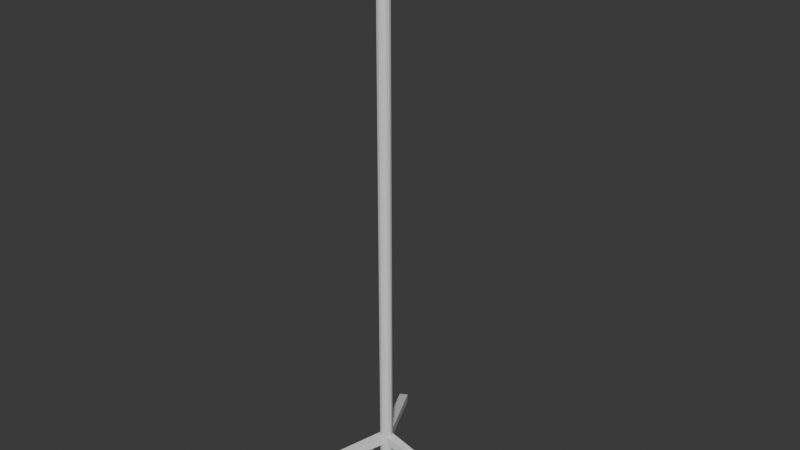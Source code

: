 # Source: iv_stand.blend  (saved by Blender 5.3.31; exported with 4.5.12 LTS)
import bpy
from mathutils import Matrix  # noqa: F401  (used for matrix-valued properties, if any)

bpy.ops.wm.read_factory_settings(use_empty=True)
scene = bpy.context.scene
scene.name = 'Scene'

# ---- materials (node trees are filled in below, after node groups)
mat_blockout_grey = bpy.data.materials.new('Blockout grey')
mat_blockout_grey.diffuse_color = (0.68, 0.68, 0.68, 1.0)
mat_blockout_grey.roughness = 1.0

# ---- material node trees
mat_blockout_grey.use_nodes = True; mat_blockout_grey.node_tree.nodes.clear()
_N = mat_blockout_grey.node_tree.nodes; _L = mat_blockout_grey.node_tree.links
n0 = _N.new('ShaderNodeBsdfPrincipled'); n0.name = 'Principled BSDF'; n0.location = (-200, 100)
n0.inputs[10].default_value = 0.005
n1 = _N.new('ShaderNodeOutputMaterial'); n1.name = 'Material Output'; n1.location = (200, 100)
_L.new(n0.outputs[0], n1.inputs[0])
n1.is_active_output = True

# ---- world
world_neutral = bpy.data.worlds.new('Neutral'); scene.world = world_neutral
world_neutral.use_nodes = True; world_neutral.node_tree.nodes.clear()
_N = world_neutral.node_tree.nodes; _L = world_neutral.node_tree.links
n0 = _N.new('ShaderNodeBackground'); n0.name = 'Background'; n0.location = (-200, 100)
n0.inputs[0].default_value = (0.05, 0.05, 0.05, 1.0)
n1 = _N.new('ShaderNodeOutputWorld'); n1.name = 'World Output'; n1.location = (200, 100)
_L.new(n0.outputs[0], n1.inputs[0])
n1.is_active_output = True
world_neutral.color = (0.12, 0.12, 0.12)

# ---- meshes
me_iv_stand_mesh = bpy.data.meshes.new('iv_stand_mesh')
me_iv_stand_mesh.from_pydata([(-0.05161, 0.018, 0.0), (-0.05161, 0.018, 1.5), (-0.04261, 0.01559, 0.0), (-0.04261, 0.01559, 1.5), (-0.03602, 0.009, 0.0), (-0.03602, 0.009, 1.5), (-0.03361, -2.98e-08, 0.0), (-0.03361, -2.98e-08, 1.5), (-0.03602, -0.009, 0.0), (-0.03602, -0.009, 1.5), (-0.04261, -0.01559, 0.0), (-0.04261, -0.01559, 1.5), (-0.05161, -0.018, 0.0), (-0.05161, -0.018, 1.5), (-0.06061, -0.01559, 0.0), (-0.06061, -0.01559, 1.5), (-0.0672, -0.009, 0.0), (-0.0672, -0.009, 1.5), (-0.06961, -2.98e-08, 0.0), (-0.06961, -2.98e-08, 1.5), (-0.0672, 0.009, 0.0), (-0.0672, 0.009, 1.5), (-0.06061, 0.01559, 0.0), (-0.06061, 0.01559, 1.5), (-0.05483, -0.0125, 0.08792), (0.2452, -0.0125, 0.007922), (-0.04839, -0.0125, 0.1121), (0.2516, -0.0125, 0.03208), (-0.05483, 0.0125, 0.08792), (0.2452, 0.0125, 0.007922), (-0.04839, 0.0125, 0.1121), (0.2516, 0.0125, 0.03208), (-0.03917, 0.003461, 0.08792), (-0.1892, 0.2633, 0.007922), (-0.0424, 0.009039, 0.1121), (-0.1924, 0.2688, 0.03208), (-0.06083, -0.009039, 0.08792), (-0.2108, 0.2508, 0.007922), (-0.06405, -0.003461, 0.1121), (-0.214, 0.2563, 0.03208), (-0.06083, 0.009039, 0.08792), (-0.2108, -0.2508, 0.007922), (-0.06405, 0.003461, 0.1121), (-0.214, -0.2563, 0.03208), (-0.03917, -0.003461, 0.08792), (-0.1892, -0.2633, 0.007922), (-0.0424, -0.009039, 0.1121), (-0.1924, -0.2688, 0.03208), (-0.2516, -0.0075, 1.592), (0.1484, -0.0075, 1.592), (-0.2516, -0.0075, 1.608), (0.1484, -0.0075, 1.608), (-0.2516, 0.0075, 1.592), (0.1484, 0.0075, 1.592), (-0.2516, 0.0075, 1.608), (0.1484, 0.0075, 1.608)], [], [(0, 1, 3, 2), (2, 3, 5, 4), (4, 5, 7, 6), (6, 7, 9, 8), (8, 9, 11, 10), (10, 11, 13, 12), (12, 13, 15, 14), (14, 15, 17, 16), (16, 17, 19, 18), (18, 19, 21, 20), (3, 1, 23, 21, 19, 17, 15, 13, 11, 9, 7, 5), (20, 21, 23, 22), (22, 23, 1, 0), (0, 2, 4, 6, 8, 10, 12, 14, 16, 18, 20, 22), (24, 25, 27, 26), (26, 27, 31, 30), (30, 31, 29, 28), (28, 29, 25, 24), (26, 30, 28, 24), (31, 27, 25, 29), (32, 33, 35, 34), (34, 35, 39, 38), (38, 39, 37, 36), (36, 37, 33, 32), (34, 38, 36, 32), (39, 35, 33, 37), (40, 41, 43, 42), (42, 43, 47, 46), (46, 47, 45, 44), (44, 45, 41, 40), (42, 46, 44, 40), (47, 43, 41, 45), (48, 49, 51, 50), (50, 51, 55, 54), (54, 55, 53, 52), (52, 53, 49, 48), (50, 54, 52, 48), (55, 51, 49, 53)])
_uv = me_iv_stand_mesh.uv_layers.new(name='UVMap')
_uv.uv.foreach_set('vector', [1.0, 0.5, 1.0, 1.0, 0.9167, 1.0, 0.9167, 0.5, 0.9167, 0.5, 0.9167, 1.0, 0.8333, 1.0, 0.8333, 0.5, 0.8333, 0.5, 0.8333, 1.0, 0.75, 1.0, 0.75, 0.5, 0.75, 0.5, 0.75, 1.0, 0.6667, 1.0, 0.6667, 0.5, 0.6667, 0.5, 0.6667, 1.0, 0.5833, 1.0, 0.5833, 0.5, 0.5833, 0.5, 0.5833, 1.0, 0.5, 1.0, 0.5, 0.5, 0.5, 0.5, 0.5, 1.0, 0.4167, 1.0, 0.4167, 0.5, 0.4167, 0.5, 0.4167, 1.0, 0.3333, 1.0, 0.3333, 0.5, 0.3333, 0.5, 0.3333, 1.0, 0.25, 1.0, 0.25, 0.5, 0.25, 0.5, 0.25, 1.0, 0.1667, 1.0, 0.1667, 0.5, 0.37, 0.4578, 0.25, 0.49, 0.13, 0.4578, 0.04215, 0.37, 0.01, 0.25, 0.04215, 0.13, 0.13, 0.04215, 0.25, 0.01, 0.37, 0.04215, 0.4578, 0.13, 0.49, 0.25, 0.4578, 0.37, 0.1667, 0.5, 0.1667, 1.0, 0.08333, 1.0, 0.08333, 0.5, 0.08333, 0.5, 0.08333, 1.0, 7.451e-08, 1.0, 7.451e-08, 0.5, 0.75, 0.49, 0.87, 0.4578, 0.9578, 0.37, 0.99, 0.25, 0.9578, 0.13, 0.87, 0.04215, 0.75, 0.01, 0.63, 0.04215, 0.5422, 0.13, 0.51, 0.25, 0.5422, 0.37, 0.63, 0.4578, 0.375, 0.0, 0.625, 0.0, 0.625, 0.25, 0.375, 0.25, 0.375, 0.25, 0.625, 0.25, 0.625, 0.5, 0.375, 0.5, 0.375, 0.5, 0.625, 0.5, 0.625, 0.75, 0.375, 0.75, 0.375, 0.75, 0.625, 0.75, 0.625, 1.0, 0.375, 1.0, 0.125, 0.5, 0.375, 0.5, 0.375, 0.75, 0.125, 0.75, 0.625, 0.5, 0.875, 0.5, 0.875, 0.75, 0.625, 0.75, 0.375, 0.0, 0.625, 0.0, 0.625, 0.25, 0.375, 0.25, 0.375, 0.25, 0.625, 0.25, 0.625, 0.5, 0.375, 0.5, 0.375, 0.5, 0.625, 0.5, 0.625, 0.75, 0.375, 0.75, 0.375, 0.75, 0.625, 0.75, 0.625, 1.0, 0.375, 1.0, 0.125, 0.5, 0.375, 0.5, 0.375, 0.75, 0.125, 0.75, 0.625, 0.5, 0.875, 0.5, 0.875, 0.75, 0.625, 0.75, 0.375, 0.0, 0.625, 0.0, 0.625, 0.25, 0.375, 0.25, 0.375, 0.25, 0.625, 0.25, 0.625, 0.5, 0.375, 0.5, 0.375, 0.5, 0.625, 0.5, 0.625, 0.75, 0.375, 0.75, 0.375, 0.75, 0.625, 0.75, 0.625, 1.0, 0.375, 1.0, 0.125, 0.5, 0.375, 0.5, 0.375, 0.75, 0.125, 0.75, 0.625, 0.5, 0.875, 0.5, 0.875, 0.75, 0.625, 0.75, 0.375, 0.0, 0.625, 0.0, 0.625, 0.25, 0.375, 0.25, 0.375, 0.25, 0.625, 0.25, 0.625, 0.5, 0.375, 0.5, 0.375, 0.5, 0.625, 0.5, 0.625, 0.75, 0.375, 0.75, 0.375, 0.75, 0.625, 0.75, 0.625, 1.0, 0.375, 1.0, 0.125, 0.5, 0.375, 0.5, 0.375, 0.75, 0.125, 0.75, 0.625, 0.5, 0.875, 0.5, 0.875, 0.75, 0.625, 0.75])
me_iv_stand_mesh.materials.append(mat_blockout_grey)
me_iv_stand_mesh.update()

# ---- objects
ob_iv_stand = bpy.data.objects.new('iv_stand', me_iv_stand_mesh)

# ---- transforms, parenting, visibility, modifiers, constraints
ob_iv_stand.location = (0.0, 0.0, 0.0)

# ---- collection membership
scene.collection.objects.link(ob_iv_stand)

# ---- scene / render settings (as saved in the file)
scene.frame_start = 1; scene.frame_end = 250; scene.frame_set(1)
scene.render.engine = 'BLENDER_WORKBENCH'
scene.render.bake_bias = 0.0
scene.render.bake_samples = 0
scene.render.compositor_device = 'GPU'
scene.eevee.use_volume_custom_range = False
scene.eevee.fast_gi_thickness_near = 0.1
scene.eevee.fast_gi_thickness_far = 0.0
scene.eevee.ray_tracing_options.screen_trace_thickness = 0.1
bpy.context.view_layer.update()

# ---- added for rendering (the .blend has no active camera and no usable light): camera, sun
cam_auto = bpy.data.cameras.new('AutoCamera')
cam_auto.lens = 50.0
cam_auto.sensor_width = 36.0
cam_auto.clip_end = 1000.0
ob_auto_camera = bpy.data.objects.new('AutoCamera', cam_auto)
scene.collection.objects.link(ob_auto_camera)
ob_auto_camera.location = (1.63595, -1.96314, 2.11251)
ob_auto_camera.rotation_euler = (1.09748, -7.21219e-08, 0.694738)
scene.camera = ob_auto_camera
light_auto_sun = bpy.data.lights.new('AutoSun', 'SUN')
light_auto_sun.energy = 3.0
light_auto_sun.angle = 0.0523599
ob_auto_sun = bpy.data.objects.new('AutoSun', light_auto_sun)
scene.collection.objects.link(ob_auto_sun)
ob_auto_sun.rotation_euler = (0.872665, 0.174533, 0.523599)
bpy.context.view_layer.update()
